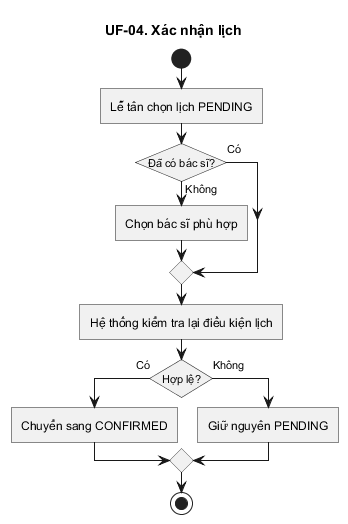

The diagram above was rendered by PlantUML. Its source (embedded in the PNG):
@startuml
title UF-04. Xác nhận lịch
skinparam linetype ortho
skinparam shadowing false
skinparam roundcorner 0
skinparam conditionStyle InsideDiamond
skinparam conditionEndStyle diamond
start
:Lễ tân chọn lịch PENDING;
if (Đã có bác sĩ?) then (Không)
  :Chọn bác sĩ phù hợp;
else (Có)
endif
:Hệ thống kiểm tra lại điều kiện lịch;
if (Hợp lệ?) then (Có)
  :Chuyển sang CONFIRMED;
else (Không)
  :Giữ nguyên PENDING;
endif
stop
@enduml